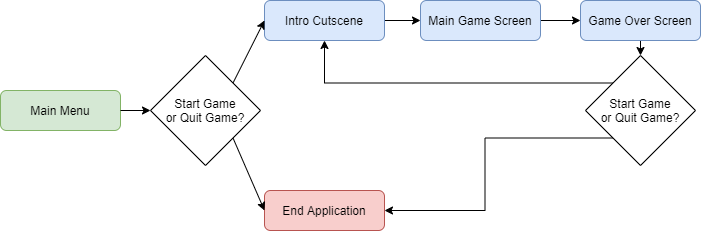

The diagram above was exported from draw.io. Its source (the exported page's mxGraphModel, read from the mxfile embedded in the PNG):
<mxGraphModel dx="1024" dy="592" grid="1" gridSize="10" guides="1" tooltips="1" connect="1" arrows="1" fold="1" page="1" pageScale="1" pageWidth="827" pageHeight="1169" math="0" shadow="0">
  <root>
    <mxCell id="WIyWlLk6GJQsqaUBKTNV-0" />
    <mxCell id="WIyWlLk6GJQsqaUBKTNV-1" parent="WIyWlLk6GJQsqaUBKTNV-0" />
    <mxCell id="WIyWlLk6GJQsqaUBKTNV-7" value="Main Menu" style="rounded=1;whiteSpace=wrap;html=1;fontSize=12;glass=0;strokeWidth=1;shadow=0;fillColor=#d5e8d4;strokeColor=#82b366;" parent="WIyWlLk6GJQsqaUBKTNV-1" vertex="1">
      <mxGeometry x="90" y="310" width="120" height="40" as="geometry" />
    </mxCell>
    <mxCell id="xtHLxiH3GPnuk2dNzaJI-11" value="" style="edgeStyle=orthogonalEdgeStyle;rounded=0;orthogonalLoop=1;jettySize=auto;html=1;" edge="1" parent="WIyWlLk6GJQsqaUBKTNV-1" source="WIyWlLk6GJQsqaUBKTNV-12" target="xtHLxiH3GPnuk2dNzaJI-7">
      <mxGeometry relative="1" as="geometry" />
    </mxCell>
    <mxCell id="WIyWlLk6GJQsqaUBKTNV-12" value="Intro Cutscene" style="rounded=1;whiteSpace=wrap;html=1;fontSize=12;glass=0;strokeWidth=1;shadow=0;fillColor=#dae8fc;strokeColor=#6c8ebf;" parent="WIyWlLk6GJQsqaUBKTNV-1" vertex="1">
      <mxGeometry x="354" y="220" width="120" height="40" as="geometry" />
    </mxCell>
    <mxCell id="xtHLxiH3GPnuk2dNzaJI-2" value="End Application" style="rounded=1;whiteSpace=wrap;html=1;fontSize=12;glass=0;strokeWidth=1;shadow=0;fillColor=#f8cecc;strokeColor=#b85450;" vertex="1" parent="WIyWlLk6GJQsqaUBKTNV-1">
      <mxGeometry x="354" y="410" width="120" height="40" as="geometry" />
    </mxCell>
    <mxCell id="xtHLxiH3GPnuk2dNzaJI-3" value="Start Game&lt;br&gt;or Quit Game?" style="rhombus;whiteSpace=wrap;html=1;" vertex="1" parent="WIyWlLk6GJQsqaUBKTNV-1">
      <mxGeometry x="240" y="275" width="110" height="110" as="geometry" />
    </mxCell>
    <mxCell id="xtHLxiH3GPnuk2dNzaJI-4" value="" style="endArrow=classic;html=1;exitX=1;exitY=0;exitDx=0;exitDy=0;entryX=0;entryY=0.5;entryDx=0;entryDy=0;" edge="1" parent="WIyWlLk6GJQsqaUBKTNV-1" source="xtHLxiH3GPnuk2dNzaJI-3" target="WIyWlLk6GJQsqaUBKTNV-12">
      <mxGeometry width="50" height="50" relative="1" as="geometry">
        <mxPoint x="390" y="320" as="sourcePoint" />
        <mxPoint x="440" y="270" as="targetPoint" />
      </mxGeometry>
    </mxCell>
    <mxCell id="xtHLxiH3GPnuk2dNzaJI-5" value="" style="endArrow=classic;html=1;exitX=1;exitY=1;exitDx=0;exitDy=0;entryX=0;entryY=0.5;entryDx=0;entryDy=0;" edge="1" parent="WIyWlLk6GJQsqaUBKTNV-1" source="xtHLxiH3GPnuk2dNzaJI-3" target="xtHLxiH3GPnuk2dNzaJI-2">
      <mxGeometry width="50" height="50" relative="1" as="geometry">
        <mxPoint x="390" y="320" as="sourcePoint" />
        <mxPoint x="440" y="270" as="targetPoint" />
      </mxGeometry>
    </mxCell>
    <mxCell id="xtHLxiH3GPnuk2dNzaJI-6" value="" style="endArrow=classic;html=1;exitX=1;exitY=0.5;exitDx=0;exitDy=0;entryX=0;entryY=0.5;entryDx=0;entryDy=0;" edge="1" parent="WIyWlLk6GJQsqaUBKTNV-1" source="WIyWlLk6GJQsqaUBKTNV-7" target="xtHLxiH3GPnuk2dNzaJI-3">
      <mxGeometry width="50" height="50" relative="1" as="geometry">
        <mxPoint x="390" y="320" as="sourcePoint" />
        <mxPoint x="440" y="270" as="targetPoint" />
      </mxGeometry>
    </mxCell>
    <mxCell id="xtHLxiH3GPnuk2dNzaJI-13" style="edgeStyle=orthogonalEdgeStyle;rounded=0;orthogonalLoop=1;jettySize=auto;html=1;entryX=0;entryY=0.5;entryDx=0;entryDy=0;" edge="1" parent="WIyWlLk6GJQsqaUBKTNV-1" source="xtHLxiH3GPnuk2dNzaJI-7" target="xtHLxiH3GPnuk2dNzaJI-8">
      <mxGeometry relative="1" as="geometry" />
    </mxCell>
    <mxCell id="xtHLxiH3GPnuk2dNzaJI-7" value="Main Game Screen" style="rounded=1;whiteSpace=wrap;html=1;fontSize=12;glass=0;strokeWidth=1;shadow=0;fillColor=#dae8fc;strokeColor=#6c8ebf;" vertex="1" parent="WIyWlLk6GJQsqaUBKTNV-1">
      <mxGeometry x="510" y="220" width="120" height="40" as="geometry" />
    </mxCell>
    <mxCell id="xtHLxiH3GPnuk2dNzaJI-10" style="edgeStyle=orthogonalEdgeStyle;rounded=0;orthogonalLoop=1;jettySize=auto;html=1;exitX=0.5;exitY=1;exitDx=0;exitDy=0;entryX=0.5;entryY=0;entryDx=0;entryDy=0;" edge="1" parent="WIyWlLk6GJQsqaUBKTNV-1" source="xtHLxiH3GPnuk2dNzaJI-8" target="xtHLxiH3GPnuk2dNzaJI-9">
      <mxGeometry relative="1" as="geometry" />
    </mxCell>
    <mxCell id="xtHLxiH3GPnuk2dNzaJI-8" value="Game Over Screen" style="rounded=1;whiteSpace=wrap;html=1;fontSize=12;glass=0;strokeWidth=1;shadow=0;fillColor=#dae8fc;strokeColor=#6c8ebf;" vertex="1" parent="WIyWlLk6GJQsqaUBKTNV-1">
      <mxGeometry x="670" y="220" width="120" height="40" as="geometry" />
    </mxCell>
    <mxCell id="xtHLxiH3GPnuk2dNzaJI-14" style="edgeStyle=orthogonalEdgeStyle;rounded=0;orthogonalLoop=1;jettySize=auto;html=1;exitX=0;exitY=0;exitDx=0;exitDy=0;entryX=0.5;entryY=1;entryDx=0;entryDy=0;" edge="1" parent="WIyWlLk6GJQsqaUBKTNV-1" source="xtHLxiH3GPnuk2dNzaJI-9" target="WIyWlLk6GJQsqaUBKTNV-12">
      <mxGeometry relative="1" as="geometry" />
    </mxCell>
    <mxCell id="xtHLxiH3GPnuk2dNzaJI-15" style="edgeStyle=orthogonalEdgeStyle;rounded=0;orthogonalLoop=1;jettySize=auto;html=1;exitX=0;exitY=1;exitDx=0;exitDy=0;entryX=1;entryY=0.5;entryDx=0;entryDy=0;" edge="1" parent="WIyWlLk6GJQsqaUBKTNV-1" source="xtHLxiH3GPnuk2dNzaJI-9" target="xtHLxiH3GPnuk2dNzaJI-2">
      <mxGeometry relative="1" as="geometry" />
    </mxCell>
    <mxCell id="xtHLxiH3GPnuk2dNzaJI-9" value="Start Game&lt;br&gt;or Quit Game?" style="rhombus;whiteSpace=wrap;html=1;" vertex="1" parent="WIyWlLk6GJQsqaUBKTNV-1">
      <mxGeometry x="675" y="275" width="110" height="110" as="geometry" />
    </mxCell>
  </root>
</mxGraphModel>